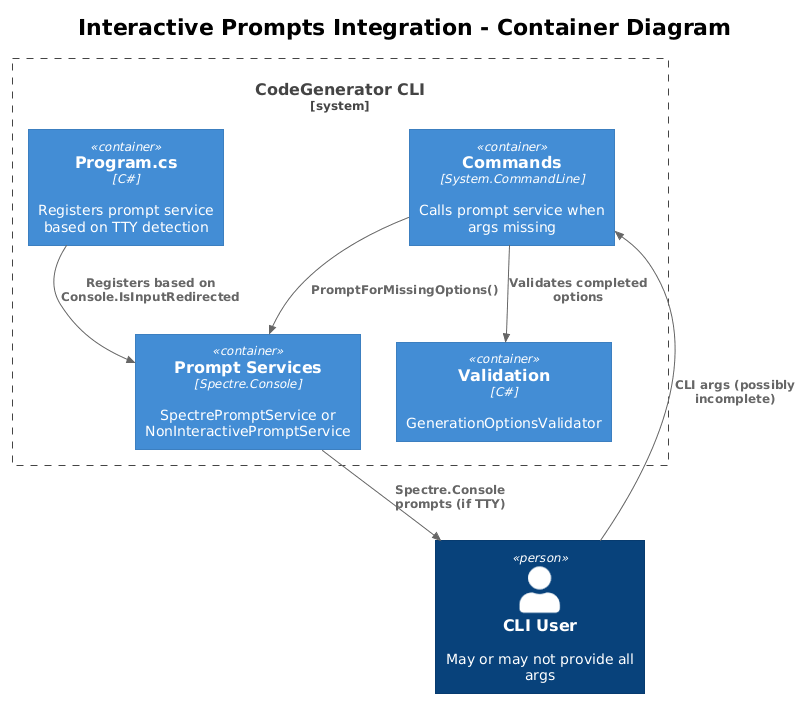

The diagram above was rendered by PlantUML. Its source (embedded in the PNG):
@startuml
!theme plain
!include <C4/C4_Container>

title Interactive Prompts Integration - Container Diagram

Person(user, "CLI User", "May or may not provide all args")

System_Boundary(sb, "CodeGenerator CLI") {
    Container(program, "Program.cs", "C#", "Registers prompt service based on TTY detection")
    Container(cmd, "Commands", "System.CommandLine", "Calls prompt service when args missing")
    Container(prompt, "Prompt Services", "Spectre.Console", "SpectrePromptService or NonInteractivePromptService")
    Container(validator, "Validation", "C#", "GenerationOptionsValidator")
}

Rel(user, cmd, "CLI args (possibly incomplete)")
Rel(program, prompt, "Registers based on Console.IsInputRedirected")
Rel(cmd, prompt, "PromptForMissingOptions()")
Rel(prompt, user, "Spectre.Console prompts (if TTY)")
Rel(cmd, validator, "Validates completed options")
@enduml